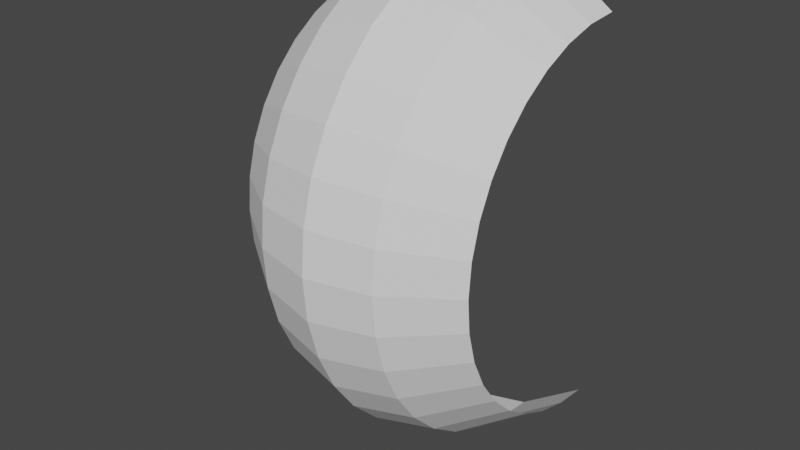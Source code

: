 # Source: Ring_Half.blend  (saved by Blender 3.1.7; exported with 4.5.12 LTS)
import bpy
from mathutils import Matrix  # noqa: F401  (used for matrix-valued properties, if any)

bpy.ops.wm.read_factory_settings(use_empty=True)
scene = bpy.context.scene
scene.name = 'Scene'

# ---- materials (node trees are filled in below, after node groups)
mat_worldgridmaterial = bpy.data.materials.new('WorldGridMaterial')
mat_worldgridmaterial.use_transparent_shadow = False

# ---- material node trees

# ---- world
world_world = bpy.data.worlds.new('World'); scene.world = world_world
world_world.use_nodes = True; world_world.node_tree.nodes.clear()
_N = world_world.node_tree.nodes; _L = world_world.node_tree.links
n0 = _N.new('ShaderNodeOutputWorld'); n0.name = 'World Output'; n0.location = (300, 300)
n1 = _N.new('ShaderNodeBackground'); n1.name = 'Background'; n1.location = (10, 300)
n1.inputs[0].default_value = (0.05088, 0.05088, 0.05088, 1.0)
_L.new(n1.outputs[0], n0.inputs[0])
n0.is_active_output = True
world_world.color = (0.05088, 0.05088, 0.05088)
world_world.use_sun_shadow = False
world_world.sun_shadow_jitter_overblur = 0.0

# ---- meshes
me_sm_e_ring_03_md = bpy.data.meshes.new('SM_E_Ring_03.md')
me_sm_e_ring_03_md.from_pydata([(-0.25, -0.0662, 0.3755), (-0.125, -3.465e-05, 0.4696), (-0.25, 2.575e-07, 0.3812), (-0.125, -0.08155, 0.4625), (0.0, 2.843e-07, 0.5), (-0.25, -0.1304, 0.3583), (0.0, -0.08682, 0.4924), (-0.125, -0.1606, 0.4413), (-0.25, -0.1906, 0.3302), (0.0, -0.171, 0.4698), (-0.125, -0.2348, 0.4067), (-0.25, -0.2451, 0.2921), (0.0, -0.25, 0.433), (-0.125, -0.3019, 0.3598), (-0.25, -0.2921, 0.2451), (0.0, -0.3214, 0.383), (-0.125, -0.3598, 0.3019), (0.0, -0.383, 0.3214), (0.0, -0.433, 0.25), (-0.125, -0.4067, 0.2348), (-0.25, -0.3302, 0.1906), (0.0, -0.4698, 0.171), (-0.125, -0.4413, 0.1606), (-0.25, -0.3583, 0.1304), (0.0, -0.4924, 0.08682), (-0.125, -0.4625, 0.08155), (-0.25, -0.3755, 0.0662), (0.0, -0.5, 1.574e-07), (-0.125, -0.4696, 1.386e-07), (-0.25, -0.3812, 1.025e-07), (-0.25, -0.3755, -0.0662), (-0.125, -0.4625, -0.08155), (0.0, -0.4924, -0.08682), (-0.25, -0.3583, -0.1304), (-0.125, -0.4413, -0.1606), (0.0, -0.4698, -0.171), (-0.25, -0.3302, -0.1906), (-0.125, -0.4067, -0.2348), (0.0, -0.433, -0.25), (-0.25, -0.2921, -0.2451), (-0.125, -0.3598, -0.3019), (0.0, -0.383, -0.3214), (-0.25, -0.2451, -0.2921), (-0.125, -0.3019, -0.3598), (0.0, -0.3214, -0.383), (0.0, -0.25, -0.433), (-0.125, -0.2348, -0.4067), (-0.25, -0.1906, -0.3302), (0.0, -0.171, -0.4698), (-0.125, -0.1606, -0.4413), (-0.25, -0.1304, -0.3583), (0.0, -0.08682, -0.4924), (-0.125, -0.08155, -0.4625), (0.0, -7.033e-08, -0.5), (-0.25, -0.0662, -0.3755), (-0.125, -3.5e-05, -0.4696), (-0.25, -4.828e-08, -0.3812), (0.25, -0.0662, -0.3755), (0.125, -3.5e-05, -0.4696), (0.25, -4.828e-08, -0.3812), (0.125, -0.08155, -0.4625), (0.0, -7.033e-08, -0.5), (0.25, -0.1304, -0.3583), (0.0, -0.08682, -0.4924), (0.125, -0.1606, -0.4413), (0.25, -0.1906, -0.3302), (0.0, -0.171, -0.4698), (0.125, -0.2348, -0.4067), (0.25, -0.2451, -0.2921), (0.0, -0.25, -0.433), (0.125, -0.3019, -0.3598), (0.0, -0.3214, -0.383), (0.0, -0.383, -0.3214), (0.125, -0.3598, -0.3019), (0.25, -0.2921, -0.2451), (0.0, -0.433, -0.25), (0.125, -0.4067, -0.2348), (0.25, -0.3302, -0.1906), (0.0, -0.4698, -0.171), (0.125, -0.4413, -0.1606), (0.25, -0.3583, -0.1304), (0.0, -0.4924, -0.08682), (0.125, -0.4625, -0.08155), (0.25, -0.3755, -0.0662), (0.0, -0.5, 1.574e-07), (0.125, -0.4696, 1.394e-07), (0.25, -0.3812, 1.037e-07), (0.25, -0.3755, 0.0662), (0.125, -0.4625, 0.08155), (0.0, -0.4924, 0.08682), (0.25, -0.3583, 0.1304), (0.125, -0.4413, 0.1606), (0.0, -0.4698, 0.171), (0.25, -0.3302, 0.1906), (0.125, -0.4067, 0.2348), (0.0, -0.433, 0.25), (0.25, -0.2921, 0.2451), (0.125, -0.3598, 0.3019), (0.0, -0.383, 0.3214), (0.0, -0.3214, 0.383), (0.125, -0.3019, 0.3598), (0.25, -0.2451, 0.2921), (0.0, -0.25, 0.433), (0.125, -0.2348, 0.4067), (0.25, -0.1906, 0.3302), (0.0, -0.171, 0.4698), (0.125, -0.1606, 0.4413), (0.25, -0.1304, 0.3583), (0.0, -0.08682, 0.4924), (0.125, -0.08155, 0.4625), (0.0, 2.843e-07, 0.5), (0.25, -0.0662, 0.3755), (0.125, -3.465e-05, 0.4696), (0.25, 2.575e-07, 0.3812)], [], [(0, 1, 2), (1, 0, 3), (3, 4, 1), (5, 3, 0), (4, 3, 6), (3, 5, 7), (7, 6, 3), (8, 7, 5), (6, 7, 9), (7, 8, 10), (10, 9, 7), (11, 10, 8), (9, 10, 12), (10, 11, 13), (13, 12, 10), (14, 13, 11), (12, 13, 15), (16, 15, 13), (13, 14, 16), (15, 16, 17), (17, 16, 18), (16, 14, 19), (19, 18, 16), (20, 19, 14), (18, 19, 21), (19, 20, 22), (22, 21, 19), (23, 22, 20), (21, 22, 24), (22, 23, 25), (22, 25, 24), (26, 25, 23), (24, 25, 27), (25, 26, 28), (25, 28, 27), (29, 28, 26), (30, 28, 29), (31, 27, 28), (28, 30, 31), (27, 31, 32), (33, 31, 30), (34, 32, 31), (31, 33, 34), (32, 34, 35), (36, 34, 33), (37, 35, 34), (34, 36, 37), (35, 37, 38), (39, 37, 36), (40, 38, 37), (37, 39, 40), (38, 40, 41), (42, 40, 39), (43, 41, 40), (40, 42, 43), (41, 43, 44), (44, 43, 45), (43, 42, 46), (46, 45, 43), (47, 46, 42), (45, 46, 48), (46, 47, 49), (49, 48, 46), (50, 49, 47), (48, 49, 51), (49, 50, 52), (49, 52, 51), (51, 52, 53), (54, 52, 50), (52, 55, 53), (52, 54, 55), (56, 55, 54), (57, 58, 59), (58, 57, 60), (60, 61, 58), (62, 60, 57), (61, 60, 63), (60, 62, 64), (64, 63, 60), (65, 64, 62), (63, 64, 66), (64, 65, 67), (67, 66, 64), (68, 67, 65), (66, 67, 69), (70, 69, 67), (67, 68, 70), (69, 70, 71), (71, 70, 72), (70, 68, 73), (73, 72, 70), (74, 73, 68), (72, 73, 75), (73, 74, 76), (76, 75, 73), (77, 76, 74), (75, 76, 78), (76, 77, 79), (79, 78, 76), (80, 79, 77), (81, 78, 79), (79, 80, 82), (82, 81, 79), (83, 82, 80), (84, 81, 82), (82, 83, 85), (85, 84, 82), (86, 85, 83), (87, 85, 86), (88, 84, 85), (85, 87, 88), (84, 88, 89), (90, 88, 87), (91, 89, 88), (88, 90, 91), (89, 91, 92), (93, 91, 90), (94, 92, 91), (91, 93, 94), (92, 94, 95), (96, 94, 93), (97, 95, 94), (94, 96, 97), (95, 97, 98), (97, 99, 98), (96, 100, 97), (99, 97, 100), (101, 100, 96), (100, 102, 99), (101, 103, 100), (102, 100, 103), (103, 101, 104), (103, 105, 102), (104, 106, 103), (105, 103, 106), (106, 104, 107), (106, 108, 105), (107, 109, 106), (108, 106, 109), (109, 110, 108), (109, 107, 111), (110, 109, 112), (111, 112, 109), (112, 111, 113)])
_uv = me_sm_e_ring_03_md.uv_layers.new(name='UV_SINGLE')
_uv.uv.foreach_set('vector', [3.076e-05, 0.9443, 0.25, 1.0, 3.076e-05, 1.0, 0.25, 1.0, 3.076e-05, 0.9443, 0.25, 0.9443, 0.25, 0.9443, 0.5, 1.0, 0.25, 1.0, 3.076e-05, 0.8886, 0.25, 0.9443, 3.076e-05, 0.9443, 0.5, 1.0, 0.25, 0.9443, 0.5, 0.9443, 0.25, 0.9443, 3.076e-05, 0.8886, 0.25, 0.8886, 0.25, 0.8886, 0.5, 0.9443, 0.25, 0.9443, 3.076e-05, 0.833, 0.25, 0.8886, 3.076e-05, 0.8886, 0.5, 0.9443, 0.25, 0.8886, 0.5, 0.8886, 0.25, 0.8886, 3.076e-05, 0.833, 0.25, 0.833, 0.25, 0.833, 0.5, 0.8886, 0.25, 0.8886, 3.076e-05, 0.7773, 0.25, 0.833, 3.076e-05, 0.833, 0.5, 0.8886, 0.25, 0.833, 0.5, 0.833, 0.25, 0.833, 3.076e-05, 0.7773, 0.25, 0.7773, 0.25, 0.7773, 0.5, 0.833, 0.25, 0.833, 3.076e-05, 0.7221, 0.25, 0.7773, 3.076e-05, 0.7773, 0.5, 0.833, 0.25, 0.7773, 0.5, 0.7773, 0.25, 0.7221, 0.5, 0.7773, 0.25, 0.7773, 0.25, 0.7773, 3.076e-05, 0.7221, 0.25, 0.7221, 0.5, 0.7773, 0.25, 0.7221, 0.5, 0.7221, 0.5, 0.7221, 0.25, 0.7221, 0.5, 0.6665, 0.25, 0.7221, 3.076e-05, 0.7221, 0.25, 0.6665, 0.25, 0.6665, 0.5, 0.6665, 0.25, 0.7221, 3.07e-05, 0.6665, 0.25, 0.6665, 3.076e-05, 0.7221, 0.5, 0.6665, 0.25, 0.6665, 0.5, 0.6108, 0.25, 0.6665, 3.07e-05, 0.6665, 0.25, 0.6108, 0.25, 0.6108, 0.5, 0.6108, 0.25, 0.6665, 3.07e-05, 0.6108, 0.25, 0.6108, 3.07e-05, 0.6665, 0.5, 0.6108, 0.25, 0.6108, 0.5, 0.5551, 0.25, 0.6108, 3.07e-05, 0.6108, 0.25, 0.5551, 0.25, 0.6108, 0.25, 0.5551, 0.5, 0.5551, 3.07e-05, 0.5551, 0.25, 0.5551, 3.07e-05, 0.6108, 0.5, 0.5551, 0.25, 0.5551, 0.5, 0.4997, 0.25, 0.5551, 3.07e-05, 0.5551, 0.25, 0.4997, 0.25, 0.5551, 0.25, 0.4997, 0.5, 0.4997, 3.07e-05, 0.4997, 0.25, 0.4997, 3.07e-05, 0.5551, 3.07e-05, 0.4443, 0.25, 0.4997, 3.07e-05, 0.4997, 0.25, 0.4443, 0.5, 0.4997, 0.25, 0.4997, 0.25, 0.4997, 3.07e-05, 0.4443, 0.25, 0.4443, 0.5, 0.4997, 0.25, 0.4443, 0.5, 0.4443, 3.07e-05, 0.3886, 0.25, 0.4443, 3.07e-05, 0.4443, 0.25, 0.3886, 0.5, 0.4443, 0.25, 0.4443, 0.25, 0.4443, 3.07e-05, 0.3886, 0.25, 0.3886, 0.5, 0.4443, 0.25, 0.3886, 0.5, 0.3886, 3.07e-05, 0.3332, 0.25, 0.3886, 3.07e-05, 0.3886, 0.25, 0.3332, 0.5, 0.3886, 0.25, 0.3886, 0.25, 0.3886, 3.07e-05, 0.3332, 0.25, 0.3332, 0.5, 0.3886, 0.25, 0.3332, 0.5, 0.3332, 3.067e-05, 0.2776, 0.25, 0.3332, 3.07e-05, 0.3332, 0.25, 0.2776, 0.5, 0.3332, 0.25, 0.3332, 0.25, 0.3332, 3.067e-05, 0.2776, 0.25, 0.2776, 0.5, 0.3332, 0.25, 0.2776, 0.5, 0.2776, 3.067e-05, 0.2221, 0.25, 0.2776, 3.067e-05, 0.2776, 0.25, 0.2221, 0.5, 0.2776, 0.25, 0.2776, 0.25, 0.2776, 3.067e-05, 0.2221, 0.25, 0.2221, 0.5, 0.2776, 0.25, 0.2221, 0.5, 0.2221, 0.5, 0.2221, 0.25, 0.2221, 0.5, 0.1666, 0.25, 0.2221, 3.067e-05, 0.2221, 0.25, 0.1666, 0.25, 0.1666, 0.5, 0.1666, 0.25, 0.2221, 3.067e-05, 0.1666, 0.25, 0.1666, 3.067e-05, 0.2221, 0.5, 0.1666, 0.25, 0.1666, 0.5, 0.1111, 0.25, 0.1666, 3.067e-05, 0.1666, 0.25, 0.1111, 0.25, 0.1111, 0.5, 0.1111, 0.25, 0.1666, 3.067e-05, 0.1111, 0.25, 0.1111, 3.067e-05, 0.1666, 0.5, 0.1111, 0.25, 0.1111, 0.5, 0.05551, 0.25, 0.1111, 3.067e-05, 0.1111, 0.25, 0.05551, 0.25, 0.1111, 0.25, 0.05551, 0.5, 0.05551, 0.5, 0.05551, 0.25, 0.05551, 0.5, 1.788e-07, 3.067e-05, 0.05551, 0.25, 0.05551, 3.067e-05, 0.1111, 0.25, 0.05551, 0.25, 2.384e-07, 0.5, 1.788e-07, 0.25, 0.05551, 3.067e-05, 0.05551, 0.25, 2.384e-07, 3.067e-05, 2.384e-07, 0.25, 2.384e-07, 3.067e-05, 0.05551, 1.0, 0.05551, 0.75, 1.49e-07, 1.0, 1.49e-07, 0.75, 1.49e-07, 1.0, 0.05551, 0.75, 0.05551, 0.75, 0.05551, 0.5, 1.788e-07, 0.75, 1.49e-07, 1.0, 0.1111, 0.75, 0.05551, 1.0, 0.05551, 0.5, 1.788e-07, 0.75, 0.05551, 0.5, 0.05551, 0.75, 0.05551, 1.0, 0.1111, 0.75, 0.1111, 0.75, 0.1111, 0.5, 0.05551, 0.75, 0.05551, 1.0, 0.1666, 0.75, 0.1111, 1.0, 0.1111, 0.5, 0.05551, 0.75, 0.1111, 0.5, 0.1111, 0.75, 0.1111, 1.0, 0.1666, 0.75, 0.1666, 0.75, 0.1666, 0.5, 0.1111, 0.75, 0.1111, 1.0, 0.2221, 0.75, 0.1666, 1.0, 0.1666, 0.5, 0.1111, 0.75, 0.1666, 0.5, 0.1666, 0.75, 0.2221, 0.5, 0.1666, 0.75, 0.1666, 0.75, 0.1666, 1.0, 0.2221, 0.75, 0.2221, 0.5, 0.1666, 0.75, 0.2221, 0.5, 0.2221, 0.5, 0.2221, 0.75, 0.2221, 0.5, 0.2776, 0.75, 0.2221, 1.0, 0.2221, 0.75, 0.2776, 0.75, 0.2776, 0.5, 0.2776, 0.75, 0.2221, 1.0, 0.2776, 0.75, 0.2776, 1.0, 0.2221, 0.5, 0.2776, 0.75, 0.2776, 0.5, 0.3332, 0.75, 0.2776, 1.0, 0.2776, 0.75, 0.3332, 0.75, 0.3332, 0.5, 0.3332, 0.75, 0.2776, 1.0, 0.3332, 0.75, 0.3332, 1.0, 0.2776, 0.5, 0.3332, 0.75, 0.3332, 0.5, 0.3886, 0.75, 0.3332, 1.0, 0.3332, 0.75, 0.3886, 0.75, 0.3886, 0.5, 0.3886, 0.75, 0.3332, 1.0, 0.3886, 0.75, 0.3886, 1.0, 0.3332, 0.5, 0.4443, 0.5, 0.3886, 0.75, 0.3886, 0.75, 0.3886, 1.0, 0.3886, 0.75, 0.4443, 0.75, 0.4443, 0.5, 0.4443, 0.75, 0.3886, 1.0, 0.4443, 0.75, 0.4443, 1.0, 0.3886, 0.5, 0.4997, 0.5, 0.4443, 0.75, 0.4443, 0.75, 0.4443, 1.0, 0.4443, 0.75, 0.4997, 0.75, 0.4997, 0.5, 0.4997, 0.75, 0.4443, 1.0, 0.4997, 0.75, 0.4997, 1.0, 0.4443, 1.0, 0.5551, 0.75, 0.4997, 1.0, 0.4997, 0.75, 0.5551, 0.5, 0.4997, 0.75, 0.4997, 0.75, 0.4997, 1.0, 0.5551, 0.75, 0.5551, 0.5, 0.4997, 0.75, 0.5551, 0.5, 0.5551, 1.0, 0.6108, 0.75, 0.5551, 1.0, 0.5551, 0.75, 0.6108, 0.5, 0.5551, 0.75, 0.5551, 0.75, 0.5551, 1.0, 0.6108, 0.75, 0.6108, 0.5, 0.5551, 0.75, 0.6108, 0.5, 0.6108, 1.0, 0.6665, 0.75, 0.6108, 1.0, 0.6108, 0.75, 0.6665, 0.5, 0.6108, 0.75, 0.6108, 0.75, 0.6108, 1.0, 0.6665, 0.75, 0.6665, 0.5, 0.6108, 0.75, 0.6665, 0.5, 0.6665, 1.0, 0.7221, 0.75, 0.6665, 1.0, 0.6665, 0.75, 0.7221, 0.5, 0.6665, 0.75, 0.6665, 0.75, 0.6665, 1.0, 0.7221, 0.75, 0.7221, 0.5, 0.6665, 0.75, 0.7221, 0.5, 0.7221, 0.75, 0.7221, 0.5, 0.7773, 0.5, 0.7221, 1.0, 0.7221, 0.75, 0.7773, 0.75, 0.7221, 0.5, 0.7773, 0.75, 0.7221, 0.75, 0.7773, 1.0, 0.7773, 0.75, 0.7773, 1.0, 0.7221, 0.75, 0.7773, 0.5, 0.833, 0.5, 0.7773, 1.0, 0.7773, 0.75, 0.833, 0.75, 0.7773, 0.5, 0.833, 0.75, 0.7773, 0.75, 0.833, 0.75, 0.833, 1.0, 0.7773, 1.0, 0.833, 0.75, 0.833, 0.5, 0.8886, 0.5, 0.833, 1.0, 0.833, 0.75, 0.8886, 0.75, 0.833, 0.5, 0.8886, 0.75, 0.833, 0.75, 0.8886, 0.75, 0.8886, 1.0, 0.833, 1.0, 0.8886, 0.75, 0.8886, 0.5, 0.9443, 0.5, 0.8886, 1.0, 0.8886, 0.75, 0.9443, 0.75, 0.8886, 0.5, 0.9443, 0.75, 0.8886, 0.75, 0.9443, 0.75, 0.9443, 0.5, 1.0, 0.5, 0.9443, 0.75, 0.9443, 1.0, 0.8886, 1.0, 0.9443, 0.5, 1.0, 0.75, 0.9443, 0.75, 1.0, 1.0, 0.9443, 0.75, 1.0, 0.75, 0.9443, 0.75, 1.0, 1.0, 0.9443, 1.0, 1.0])
_uv.active_render = True
_uv = me_sm_e_ring_03_md.uv_layers.new(name='EXTRAUVS0')
_uv.uv.foreach_set('vector', [0.937, 0.9922, 0.9922, 0.7461, 0.9922, 0.9922, 0.9922, 0.7461, 0.937, 0.9922, 0.937, 0.7461, 0.937, 0.7461, 0.9922, 0.5, 0.9922, 0.7461, 0.8823, 0.9922, 0.937, 0.7461, 0.937, 0.9922, 0.9922, 0.5, 0.937, 0.7461, 0.937, 0.5, 0.937, 0.7461, 0.8823, 0.9922, 0.8823, 0.7461, 0.8823, 0.7461, 0.937, 0.5, 0.937, 0.7461, 0.8276, 0.9922, 0.8823, 0.7461, 0.8823, 0.9922, 0.937, 0.5, 0.8823, 0.7461, 0.8823, 0.5, 0.8823, 0.7461, 0.8276, 0.9922, 0.8276, 0.7461, 0.8276, 0.7461, 0.8823, 0.5, 0.8823, 0.7461, 0.7729, 0.9922, 0.8276, 0.7461, 0.8276, 0.9922, 0.8823, 0.5, 0.8276, 0.7461, 0.8276, 0.5, 0.8276, 0.7461, 0.7729, 0.9922, 0.7729, 0.7461, 0.7729, 0.7461, 0.8276, 0.5, 0.8276, 0.7461, 0.7183, 0.9922, 0.7729, 0.7461, 0.7729, 0.9922, 0.8276, 0.5, 0.7729, 0.7461, 0.7729, 0.5, 0.7183, 0.7461, 0.7729, 0.5, 0.7729, 0.7461, 0.7729, 0.7461, 0.7183, 0.9922, 0.7183, 0.7461, 0.7729, 0.5, 0.7183, 0.7461, 0.7183, 0.5, 0.7183, 0.5, 0.7183, 0.7461, 0.6636, 0.5, 0.7183, 0.7461, 0.7183, 0.9922, 0.6636, 0.7461, 0.6636, 0.7461, 0.6636, 0.5, 0.7183, 0.7461, 0.6636, 0.9922, 0.6636, 0.7461, 0.7183, 0.9922, 0.6636, 0.5, 0.6636, 0.7461, 0.6089, 0.5, 0.6636, 0.7461, 0.6636, 0.9922, 0.6089, 0.7461, 0.6089, 0.7461, 0.6089, 0.5, 0.6636, 0.7461, 0.6089, 0.9922, 0.6089, 0.7461, 0.6636, 0.9922, 0.6089, 0.5, 0.6089, 0.7461, 0.5542, 0.5, 0.6089, 0.7461, 0.6089, 0.9922, 0.5542, 0.7461, 0.6089, 0.7461, 0.5542, 0.7461, 0.5542, 0.5, 0.5542, 0.9922, 0.5542, 0.7461, 0.6089, 0.9922, 0.5542, 0.5, 0.5542, 0.7461, 0.4998, 0.5, 0.5542, 0.7461, 0.5542, 0.9922, 0.4998, 0.7461, 0.5542, 0.7461, 0.4998, 0.7461, 0.4998, 0.5, 0.4998, 0.9922, 0.4998, 0.7461, 0.5542, 0.9922, 0.4451, 0.9922, 0.4998, 0.7461, 0.4998, 0.9922, 0.4451, 0.7461, 0.4998, 0.5, 0.4998, 0.7461, 0.4998, 0.7461, 0.4451, 0.9922, 0.4451, 0.7461, 0.4998, 0.5, 0.4451, 0.7461, 0.4451, 0.5, 0.3904, 0.9922, 0.4451, 0.7461, 0.4451, 0.9922, 0.3904, 0.7461, 0.4451, 0.5, 0.4451, 0.7461, 0.4451, 0.7461, 0.3904, 0.9922, 0.3904, 0.7461, 0.4451, 0.5, 0.3904, 0.7461, 0.3904, 0.5, 0.3357, 0.9922, 0.3904, 0.7461, 0.3904, 0.9922, 0.3357, 0.7461, 0.3904, 0.5, 0.3904, 0.7461, 0.3904, 0.7461, 0.3357, 0.9922, 0.3357, 0.7461, 0.3904, 0.5, 0.3357, 0.7461, 0.3357, 0.5, 0.281, 0.9922, 0.3357, 0.7461, 0.3357, 0.9922, 0.281, 0.7461, 0.3357, 0.5, 0.3357, 0.7461, 0.3357, 0.7461, 0.281, 0.9922, 0.281, 0.7461, 0.3357, 0.5, 0.281, 0.7461, 0.281, 0.5, 0.2264, 0.9922, 0.281, 0.7461, 0.281, 0.9922, 0.2264, 0.7461, 0.281, 0.5, 0.281, 0.7461, 0.281, 0.7461, 0.2264, 0.9922, 0.2264, 0.7461, 0.281, 0.5, 0.2264, 0.7461, 0.2264, 0.5, 0.2264, 0.5, 0.2264, 0.7461, 0.1718, 0.5, 0.2264, 0.7461, 0.2264, 0.9922, 0.1718, 0.7461, 0.1718, 0.7461, 0.1718, 0.5, 0.2264, 0.7461, 0.1718, 0.9922, 0.1718, 0.7461, 0.2264, 0.9922, 0.1718, 0.5, 0.1718, 0.7461, 0.1171, 0.5, 0.1718, 0.7461, 0.1718, 0.9922, 0.1171, 0.7461, 0.1171, 0.7461, 0.1171, 0.5, 0.1718, 0.7461, 0.1171, 0.9922, 0.1171, 0.7461, 0.1718, 0.9922, 0.1171, 0.5, 0.1171, 0.7461, 0.0625, 0.5, 0.1171, 0.7461, 0.1171, 0.9922, 0.0625, 0.7461, 0.1171, 0.7461, 0.0625, 0.7461, 0.0625, 0.5, 0.0625, 0.5, 0.0625, 0.7461, 0.007812, 0.5, 0.0625, 0.9922, 0.0625, 0.7461, 0.1171, 0.9922, 0.0625, 0.7461, 0.007812, 0.7461, 0.007812, 0.5, 0.0625, 0.7461, 0.0625, 0.9922, 0.007812, 0.7461, 0.007812, 0.9922, 0.007812, 0.7461, 0.0625, 0.9922, 0.0625, 0.007812, 0.007812, 0.2539, 0.007812, 0.007812, 0.007812, 0.2539, 0.0625, 0.007812, 0.0625, 0.2539, 0.0625, 0.2539, 0.007812, 0.5, 0.007812, 0.2539, 0.1171, 0.007812, 0.0625, 0.2539, 0.0625, 0.007812, 0.007812, 0.5, 0.0625, 0.2539, 0.0625, 0.5, 0.0625, 0.2539, 0.1171, 0.007812, 0.1171, 0.2539, 0.1171, 0.2539, 0.0625, 0.5, 0.0625, 0.2539, 0.1718, 0.007812, 0.1171, 0.2539, 0.1171, 0.007812, 0.0625, 0.5, 0.1171, 0.2539, 0.1171, 0.5, 0.1171, 0.2539, 0.1718, 0.007812, 0.1718, 0.2539, 0.1718, 0.2539, 0.1171, 0.5, 0.1171, 0.2539, 0.2264, 0.007812, 0.1718, 0.2539, 0.1718, 0.007812, 0.1171, 0.5, 0.1718, 0.2539, 0.1718, 0.5, 0.2264, 0.2539, 0.1718, 0.5, 0.1718, 0.2539, 0.1718, 0.2539, 0.2264, 0.007812, 0.2264, 0.2539, 0.1718, 0.5, 0.2264, 0.2539, 0.2264, 0.5, 0.2264, 0.5, 0.2264, 0.2539, 0.281, 0.5, 0.2264, 0.2539, 0.2264, 0.007812, 0.281, 0.2539, 0.281, 0.2539, 0.281, 0.5, 0.2264, 0.2539, 0.281, 0.007812, 0.281, 0.2539, 0.2264, 0.007812, 0.281, 0.5, 0.281, 0.2539, 0.3357, 0.5, 0.281, 0.2539, 0.281, 0.007812, 0.3357, 0.2539, 0.3357, 0.2539, 0.3357, 0.5, 0.281, 0.2539, 0.3357, 0.007812, 0.3357, 0.2539, 0.281, 0.007812, 0.3357, 0.5, 0.3357, 0.2539, 0.3904, 0.5, 0.3357, 0.2539, 0.3357, 0.007812, 0.3904, 0.2539, 0.3904, 0.2539, 0.3904, 0.5, 0.3357, 0.2539, 0.3904, 0.007812, 0.3904, 0.2539, 0.3357, 0.007812, 0.4451, 0.5, 0.3904, 0.5, 0.3904, 0.2539, 0.3904, 0.2539, 0.3904, 0.007812, 0.4451, 0.2539, 0.4451, 0.2539, 0.4451, 0.5, 0.3904, 0.2539, 0.4451, 0.007812, 0.4451, 0.2539, 0.3904, 0.007812, 0.4998, 0.5, 0.4451, 0.5, 0.4451, 0.2539, 0.4451, 0.2539, 0.4451, 0.007812, 0.4998, 0.2539, 0.4998, 0.2539, 0.4998, 0.5, 0.4451, 0.2539, 0.4998, 0.007812, 0.4998, 0.2539, 0.4451, 0.007812, 0.5542, 0.007812, 0.4998, 0.2539, 0.4998, 0.007812, 0.5542, 0.2539, 0.4998, 0.5, 0.4998, 0.2539, 0.4998, 0.2539, 0.5542, 0.007812, 0.5542, 0.2539, 0.4998, 0.5, 0.5542, 0.2539, 0.5542, 0.5, 0.6089, 0.007812, 0.5542, 0.2539, 0.5542, 0.007812, 0.6089, 0.2539, 0.5542, 0.5, 0.5542, 0.2539, 0.5542, 0.2539, 0.6089, 0.007812, 0.6089, 0.2539, 0.5542, 0.5, 0.6089, 0.2539, 0.6089, 0.5, 0.6636, 0.007812, 0.6089, 0.2539, 0.6089, 0.007812, 0.6636, 0.2539, 0.6089, 0.5, 0.6089, 0.2539, 0.6089, 0.2539, 0.6636, 0.007812, 0.6636, 0.2539, 0.6089, 0.5, 0.6636, 0.2539, 0.6636, 0.5, 0.7183, 0.007812, 0.6636, 0.2539, 0.6636, 0.007812, 0.7183, 0.2539, 0.6636, 0.5, 0.6636, 0.2539, 0.6636, 0.2539, 0.7183, 0.007812, 0.7183, 0.2539, 0.6636, 0.5, 0.7183, 0.2539, 0.7183, 0.5, 0.7183, 0.2539, 0.7729, 0.5, 0.7183, 0.5, 0.7183, 0.007812, 0.7729, 0.2539, 0.7183, 0.2539, 0.7729, 0.5, 0.7183, 0.2539, 0.7729, 0.2539, 0.7729, 0.007812, 0.7729, 0.2539, 0.7183, 0.007812, 0.7729, 0.2539, 0.8276, 0.5, 0.7729, 0.5, 0.7729, 0.007812, 0.8276, 0.2539, 0.7729, 0.2539, 0.8276, 0.5, 0.7729, 0.2539, 0.8276, 0.2539, 0.8276, 0.2539, 0.7729, 0.007812, 0.8276, 0.007812, 0.8276, 0.2539, 0.8823, 0.5, 0.8276, 0.5, 0.8276, 0.007812, 0.8823, 0.2539, 0.8276, 0.2539, 0.8823, 0.5, 0.8276, 0.2539, 0.8823, 0.2539, 0.8823, 0.2539, 0.8276, 0.007812, 0.8823, 0.007812, 0.8823, 0.2539, 0.937, 0.5, 0.8823, 0.5, 0.8823, 0.007812, 0.937, 0.2539, 0.8823, 0.2539, 0.937, 0.5, 0.8823, 0.2539, 0.937, 0.2539, 0.937, 0.2539, 0.9922, 0.5, 0.937, 0.5, 0.937, 0.2539, 0.8823, 0.007812, 0.937, 0.007812, 0.9922, 0.5, 0.937, 0.2539, 0.9922, 0.2539, 0.937, 0.007812, 0.9922, 0.2539, 0.937, 0.2539, 0.9922, 0.2539, 0.937, 0.007812, 0.9922, 0.007812])
_ca = me_sm_e_ring_03_md.color_attributes.new('PSKVTXCOL_0', 'BYTE_COLOR', 'CORNER')
_ca.data.foreach_set('color', [1.0, 0.0, 0.0, 1.0, 1.0, 0.0, 0.0, 1.0, 1.0, 0.0, 0.0, 1.0, 1.0, 0.0, 0.0, 1.0, 1.0, 0.0, 0.0, 1.0, 1.0, 0.0, 0.0, 1.0, 1.0, 0.0, 0.0, 1.0, 1.0, 0.0, 0.0, 1.0, 1.0, 0.0, 0.0, 1.0, 1.0, 0.0, 0.0, 1.0, 1.0, 0.0, 0.0, 1.0, 1.0, 0.0, 0.0, 1.0, 1.0, 0.0, 0.0, 1.0, 1.0, 0.0, 0.0, 1.0, 1.0, 0.0, 0.0, 1.0, 1.0, 0.0, 0.0, 1.0, 1.0, 0.0, 0.0, 1.0, 1.0, 0.0, 0.0, 1.0, 1.0, 0.0, 0.0, 1.0, 1.0, 0.0, 0.0, 1.0, 1.0, 0.0, 0.0, 1.0, 1.0, 0.0, 0.0, 1.0, 1.0, 0.0, 0.0, 1.0, 1.0, 0.0, 0.0, 1.0, 1.0, 0.0, 0.0, 1.0, 1.0, 0.0, 0.0, 1.0, 1.0, 0.0, 0.0, 1.0, 1.0, 0.0, 0.0, 1.0, 1.0, 0.0, 0.0, 1.0, 1.0, 0.0, 0.0, 1.0, 1.0, 0.0, 0.0, 1.0, 1.0, 0.0, 0.0, 1.0, 1.0, 0.0, 0.0, 1.0, 1.0, 0.0, 0.0, 1.0, 1.0, 0.0, 0.0, 1.0, 1.0, 0.0, 0.0, 1.0, 1.0, 0.0, 0.0, 1.0, 1.0, 0.0, 0.0, 1.0, 1.0, 0.0, 0.0, 1.0, 1.0, 0.0, 0.0, 1.0, 1.0, 0.0, 0.0, 1.0, 1.0, 0.0, 0.0, 1.0, 1.0, 0.0, 0.0, 1.0, 1.0, 0.0, 0.0, 1.0, 1.0, 0.0, 0.0, 1.0, 1.0, 0.0, 0.0, 1.0, 1.0, 0.0, 0.0, 1.0, 1.0, 0.0, 0.0, 1.0, 1.0, 0.0, 0.0, 1.0, 1.0, 0.0, 0.0, 1.0, 1.0, 0.0, 0.0, 1.0, 1.0, 0.0, 0.0, 1.0, 1.0, 0.0, 0.0, 1.0, 1.0, 0.0, 0.0, 1.0, 1.0, 0.0, 0.0, 1.0, 1.0, 0.0, 0.0, 1.0, 1.0, 0.0, 0.0, 1.0, 1.0, 0.0, 0.0, 1.0, 1.0, 0.0, 0.0, 1.0, 1.0, 0.0, 0.0, 1.0, 1.0, 0.0, 0.0, 1.0, 1.0, 0.0, 0.0, 1.0, 1.0, 0.0, 0.0, 1.0, 1.0, 0.0, 0.0, 1.0, 1.0, 0.0, 0.0, 1.0, 1.0, 0.0, 0.0, 1.0, 1.0, 0.0, 0.0, 1.0, 1.0, 0.0, 0.0, 1.0, 1.0, 0.0, 0.0, 1.0, 1.0, 0.0, 0.0, 1.0, 1.0, 0.0, 0.0, 1.0, 1.0, 0.0, 0.0, 1.0, 1.0, 0.0, 0.0, 1.0, 1.0, 0.0, 0.0, 1.0, 1.0, 0.0, 0.0, 1.0, 1.0, 0.0, 0.0, 1.0, 1.0, 0.0, 0.0, 1.0, 1.0, 0.0, 0.0, 1.0, 1.0, 0.0, 0.0, 1.0, 1.0, 0.0, 0.0, 1.0, 1.0, 0.0, 0.0, 1.0, 1.0, 0.0, 0.0, 1.0, 1.0, 0.0, 0.0, 1.0, 1.0, 0.0, 0.0, 1.0, 1.0, 0.0, 0.0, 1.0, 1.0, 0.0, 0.0, 1.0, 1.0, 0.0, 0.0, 1.0, 1.0, 0.0, 0.0, 1.0, 1.0, 0.0, 0.0, 1.0, 1.0, 0.0, 0.0, 1.0, 1.0, 0.0, 0.0, 1.0, 1.0, 0.0, 0.0, 1.0, 1.0, 0.0, 0.0, 1.0, 1.0, 0.0, 0.0, 1.0, 1.0, 0.0, 0.0, 1.0, 1.0, 0.0, 0.0, 1.0, 1.0, 0.0, 0.0, 1.0, 1.0, 0.0, 0.0, 1.0, 1.0, 0.0, 0.0, 1.0, 1.0, 0.0, 0.0, 1.0, 1.0, 0.0, 0.0, 1.0, 1.0, 0.0, 0.0, 1.0, 1.0, 0.0, 0.0, 1.0, 1.0, 0.0, 0.0, 1.0, 1.0, 0.0, 0.0, 1.0, 1.0, 0.0, 0.0, 1.0, 1.0, 0.0, 0.0, 1.0, 1.0, 0.0, 0.0, 1.0, 1.0, 0.0, 0.0, 1.0, 1.0, 0.0, 0.0, 1.0, 1.0, 0.0, 0.0, 1.0, 1.0, 0.0, 0.0, 1.0, 1.0, 0.0, 0.0, 1.0, 1.0, 0.0, 0.0, 1.0, 1.0, 0.0, 0.0, 1.0, 1.0, 0.0, 0.0, 1.0, 1.0, 0.0, 0.0, 1.0, 1.0, 0.0, 0.0, 1.0, 1.0, 0.0, 0.0, 1.0, 1.0, 0.0, 0.0, 1.0, 1.0, 0.0, 0.0, 1.0, 1.0, 0.0, 0.0, 1.0, 1.0, 0.0, 0.0, 1.0, 1.0, 0.0, 0.0, 1.0, 1.0, 0.0, 0.0, 1.0, 1.0, 0.0, 0.0, 1.0, 1.0, 0.0, 0.0, 1.0, 1.0, 0.0, 0.0, 1.0, 1.0, 0.0, 0.0, 1.0, 1.0, 0.0, 0.0, 1.0, 1.0, 0.0, 0.0, 1.0, 1.0, 0.0, 0.0, 1.0, 1.0, 0.0, 0.0, 1.0, 1.0, 0.0, 0.0, 1.0, 1.0, 0.0, 0.0, 1.0, 1.0, 0.0, 0.0, 1.0, 1.0, 0.0, 0.0, 1.0, 1.0, 0.0, 0.0, 1.0, 1.0, 0.0, 0.0, 1.0, 1.0, 0.0, 0.0, 1.0, 1.0, 0.0, 0.0, 1.0, 1.0, 0.0, 0.0, 1.0, 1.0, 0.0, 0.0, 1.0, 1.0, 0.0, 0.0, 1.0, 1.0, 0.0, 0.0, 1.0, 1.0, 0.0, 0.0, 1.0, 1.0, 0.0, 0.0, 1.0, 1.0, 0.0, 0.0, 1.0, 1.0, 0.0, 0.0, 1.0, 1.0, 0.0, 0.0, 1.0, 1.0, 0.0, 0.0, 1.0, 1.0, 0.0, 0.0, 1.0, 1.0, 0.0, 0.0, 1.0, 1.0, 0.0, 0.0, 1.0, 1.0, 0.0, 0.0, 1.0, 1.0, 0.0, 0.0, 1.0, 1.0, 0.0, 0.0, 1.0, 1.0, 0.0, 0.0, 1.0, 1.0, 0.0, 0.0, 1.0, 1.0, 0.0, 0.0, 1.0, 1.0, 0.0, 0.0, 1.0, 1.0, 0.0, 0.0, 1.0, 1.0, 0.0, 0.0, 1.0, 1.0, 0.0, 0.0, 1.0, 1.0, 0.0, 0.0, 1.0, 1.0, 0.0, 0.0, 1.0, 1.0, 0.0, 0.0, 1.0, 1.0, 0.0, 0.0, 1.0, 1.0, 0.0, 0.0, 1.0, 1.0, 0.0, 0.0, 1.0, 1.0, 0.0, 0.0, 1.0, 1.0, 0.0, 0.0, 1.0, 1.0, 0.0, 0.0, 1.0, 1.0, 0.0, 0.0, 1.0, 1.0, 0.0, 0.0, 1.0, 1.0, 0.0, 0.0, 1.0, 1.0, 0.0, 0.0, 1.0, 1.0, 0.0, 0.0, 1.0, 1.0, 0.0, 0.0, 1.0, 1.0, 0.0, 0.0, 1.0, 1.0, 0.0, 0.0, 1.0, 1.0, 0.0, 0.0, 1.0, 1.0, 0.0, 0.0, 1.0, 1.0, 0.0, 0.0, 1.0, 1.0, 0.0, 0.0, 1.0, 1.0, 0.0, 0.0, 1.0, 1.0, 0.0, 0.0, 1.0, 1.0, 0.0, 0.0, 1.0, 1.0, 0.0, 0.0, 1.0, 1.0, 0.0, 0.0, 1.0, 1.0, 0.0, 0.0, 1.0, 1.0, 0.0, 0.0, 1.0, 1.0, 0.0, 0.0, 1.0, 1.0, 0.0, 0.0, 1.0, 1.0, 0.0, 0.0, 1.0, 1.0, 0.0, 0.0, 1.0, 1.0, 0.0, 0.0, 1.0, 1.0, 0.0, 0.0, 1.0, 1.0, 0.0, 0.0, 1.0, 1.0, 0.0, 0.0, 1.0, 1.0, 0.0, 0.0, 1.0, 1.0, 0.0, 0.0, 1.0, 1.0, 0.0, 0.0, 1.0, 1.0, 0.0, 0.0, 1.0, 1.0, 0.0, 0.0, 1.0, 1.0, 0.0, 0.0, 1.0, 1.0, 0.0, 0.0, 1.0, 1.0, 0.0, 0.0, 1.0, 1.0, 0.0, 0.0, 1.0, 1.0, 0.0, 0.0, 1.0, 1.0, 0.0, 0.0, 1.0, 1.0, 0.0, 0.0, 1.0, 1.0, 0.0, 0.0, 1.0, 1.0, 0.0, 0.0, 1.0, 1.0, 0.0, 0.0, 1.0, 1.0, 0.0, 0.0, 1.0, 1.0, 0.0, 0.0, 1.0, 1.0, 0.0, 0.0, 1.0, 1.0, 0.0, 0.0, 1.0, 1.0, 0.0, 0.0, 1.0, 1.0, 0.0, 0.0, 1.0, 1.0, 0.0, 0.0, 1.0, 1.0, 0.0, 0.0, 1.0, 1.0, 0.0, 0.0, 1.0, 1.0, 0.0, 0.0, 1.0, 1.0, 0.0, 0.0, 1.0, 1.0, 0.0, 0.0, 1.0, 1.0, 0.0, 0.0, 1.0, 1.0, 0.0, 0.0, 1.0, 1.0, 0.0, 0.0, 1.0, 1.0, 0.0, 0.0, 1.0, 1.0, 0.0, 0.0, 1.0, 1.0, 0.0, 0.0, 1.0, 1.0, 0.0, 0.0, 1.0, 1.0, 0.0, 0.0, 1.0, 1.0, 0.0, 0.0, 1.0, 1.0, 0.0, 0.0, 1.0, 1.0, 0.0, 0.0, 1.0, 1.0, 0.0, 0.0, 1.0, 1.0, 0.0, 0.0, 1.0, 1.0, 0.0, 0.0, 1.0, 1.0, 0.0, 0.0, 1.0, 1.0, 0.0, 0.0, 1.0, 1.0, 0.0, 0.0, 1.0, 1.0, 0.0, 0.0, 1.0, 1.0, 0.0, 0.0, 1.0, 1.0, 0.0, 0.0, 1.0, 1.0, 0.0, 0.0, 1.0, 1.0, 0.0, 0.0, 1.0, 1.0, 0.0, 0.0, 1.0, 1.0, 0.0, 0.0, 1.0, 1.0, 0.0, 0.0, 1.0, 1.0, 0.0, 0.0, 1.0, 1.0, 0.0, 0.0, 1.0, 1.0, 0.0, 0.0, 1.0, 1.0, 0.0, 0.0, 1.0, 1.0, 0.0, 0.0, 1.0, 1.0, 0.0, 0.0, 1.0, 1.0, 0.0, 0.0, 1.0, 1.0, 0.0, 0.0, 1.0, 1.0, 0.0, 0.0, 1.0, 1.0, 0.0, 0.0, 1.0, 1.0, 0.0, 0.0, 1.0, 1.0, 0.0, 0.0, 1.0, 1.0, 0.0, 0.0, 1.0, 1.0, 0.0, 0.0, 1.0, 1.0, 0.0, 0.0, 1.0, 1.0, 0.0, 0.0, 1.0, 1.0, 0.0, 0.0, 1.0, 1.0, 0.0, 0.0, 1.0, 1.0, 0.0, 0.0, 1.0, 1.0, 0.0, 0.0, 1.0, 1.0, 0.0, 0.0, 1.0, 1.0, 0.0, 0.0, 1.0, 1.0, 0.0, 0.0, 1.0, 1.0, 0.0, 0.0, 1.0, 1.0, 0.0, 0.0, 1.0, 1.0, 0.0, 0.0, 1.0, 1.0, 0.0, 0.0, 1.0, 1.0, 0.0, 0.0, 1.0, 1.0, 0.0, 0.0, 1.0, 1.0, 0.0, 0.0, 1.0, 1.0, 0.0, 0.0, 1.0, 1.0, 0.0, 0.0, 1.0, 1.0, 0.0, 0.0, 1.0, 1.0, 0.0, 0.0, 1.0, 1.0, 0.0, 0.0, 1.0, 1.0, 0.0, 0.0, 1.0, 1.0, 0.0, 0.0, 1.0, 1.0, 0.0, 0.0, 1.0, 1.0, 0.0, 0.0, 1.0, 1.0, 0.0, 0.0, 1.0, 1.0, 0.0, 0.0, 1.0, 1.0, 0.0, 0.0, 1.0, 1.0, 0.0, 0.0, 1.0, 1.0, 0.0, 0.0, 1.0, 1.0, 0.0, 0.0, 1.0, 1.0, 0.0, 0.0, 1.0, 1.0, 0.0, 0.0, 1.0, 1.0, 0.0, 0.0, 1.0, 1.0, 0.0, 0.0, 1.0, 1.0, 0.0, 0.0, 1.0, 1.0, 0.0, 0.0, 1.0, 1.0, 0.0, 0.0, 1.0, 1.0, 0.0, 0.0, 1.0, 1.0, 0.0, 0.0, 1.0, 1.0, 0.0, 0.0, 1.0, 1.0, 0.0, 0.0, 1.0, 1.0, 0.0, 0.0, 1.0, 1.0, 0.0, 0.0, 1.0, 1.0, 0.0, 0.0, 1.0, 1.0, 0.0, 0.0, 1.0, 1.0, 0.0, 0.0, 1.0, 1.0, 0.0, 0.0, 1.0, 1.0, 0.0, 0.0, 1.0, 1.0, 0.0, 0.0, 1.0, 1.0, 0.0, 0.0, 1.0, 1.0, 0.0, 0.0, 1.0, 1.0, 0.0, 0.0, 1.0, 1.0, 0.0, 0.0, 1.0, 1.0, 0.0, 0.0, 1.0, 1.0, 0.0, 0.0, 1.0, 1.0, 0.0, 0.0, 1.0, 1.0, 0.0, 0.0, 1.0, 1.0, 0.0, 0.0, 1.0, 1.0, 0.0, 0.0, 1.0, 1.0, 0.0, 0.0, 1.0, 1.0, 0.0, 0.0, 1.0, 1.0, 0.0, 0.0, 1.0, 1.0, 0.0, 0.0, 1.0, 1.0, 0.0, 0.0, 1.0, 1.0, 0.0, 0.0, 1.0, 1.0, 0.0, 0.0, 1.0, 1.0, 0.0, 0.0, 1.0, 1.0, 0.0, 0.0, 1.0, 1.0, 0.0, 0.0, 1.0, 1.0, 0.0, 0.0, 1.0, 1.0, 0.0, 0.0, 1.0, 1.0, 0.0, 0.0, 1.0, 1.0, 0.0, 0.0, 1.0, 1.0, 0.0, 0.0, 1.0, 1.0, 0.0, 0.0, 1.0, 1.0, 0.0, 0.0, 1.0, 1.0, 0.0, 0.0, 1.0, 1.0, 0.0, 0.0, 1.0, 1.0, 0.0, 0.0, 1.0, 1.0, 0.0, 0.0, 1.0, 1.0, 0.0, 0.0, 1.0, 1.0, 0.0, 0.0, 1.0, 1.0, 0.0, 0.0, 1.0, 1.0, 0.0, 0.0, 1.0, 1.0, 0.0, 0.0, 1.0, 1.0, 0.0, 0.0, 1.0, 1.0, 0.0, 0.0, 1.0, 1.0, 0.0, 0.0, 1.0, 1.0, 0.0, 0.0, 1.0, 1.0, 0.0, 0.0, 1.0, 1.0, 0.0, 0.0, 1.0, 1.0, 0.0, 0.0, 1.0, 1.0, 0.0, 0.0, 1.0, 1.0, 0.0, 0.0, 1.0, 1.0, 0.0, 0.0, 1.0, 1.0, 0.0, 0.0, 1.0, 1.0, 0.0, 0.0, 1.0, 1.0, 0.0, 0.0, 1.0, 1.0, 0.0, 0.0, 1.0, 1.0, 0.0, 0.0, 1.0, 1.0, 0.0, 0.0, 1.0, 1.0, 0.0, 0.0, 1.0, 1.0, 0.0, 0.0, 1.0, 1.0, 0.0, 0.0, 1.0, 1.0, 0.0, 0.0, 1.0, 1.0, 0.0, 0.0, 1.0, 1.0, 0.0, 0.0, 1.0, 1.0, 0.0, 0.0, 1.0, 1.0, 0.0, 0.0, 1.0, 1.0, 0.0, 0.0, 1.0, 1.0, 0.0, 0.0, 1.0, 1.0, 0.0, 0.0, 1.0, 1.0, 0.0, 0.0, 1.0, 1.0, 0.0, 0.0, 1.0, 1.0, 0.0, 0.0, 1.0, 1.0, 0.0, 0.0, 1.0, 1.0, 0.0, 0.0, 1.0, 1.0, 0.0, 0.0, 1.0, 1.0, 0.0, 0.0, 1.0, 1.0, 0.0, 0.0, 1.0, 1.0, 0.0, 0.0, 1.0, 1.0, 0.0, 0.0, 1.0, 1.0, 0.0, 0.0, 1.0, 1.0, 0.0, 0.0, 1.0, 1.0, 0.0, 0.0, 1.0, 1.0, 0.0, 0.0, 1.0, 1.0, 0.0, 0.0, 1.0, 1.0, 0.0, 0.0, 1.0, 1.0, 0.0, 0.0, 1.0, 1.0, 0.0, 0.0, 1.0, 1.0, 0.0, 0.0, 1.0, 1.0, 0.0, 0.0, 1.0, 1.0, 0.0, 0.0, 1.0, 1.0, 0.0, 0.0, 1.0, 1.0, 0.0, 0.0, 1.0, 1.0, 0.0, 0.0, 1.0, 1.0, 0.0, 0.0, 1.0, 1.0, 0.0, 0.0, 1.0, 1.0, 0.0, 0.0, 1.0, 1.0, 0.0, 0.0, 1.0, 1.0, 0.0, 0.0, 1.0, 1.0, 0.0, 0.0, 1.0, 1.0, 0.0, 0.0, 1.0, 1.0, 0.0, 0.0, 1.0, 1.0, 0.0, 0.0, 1.0, 1.0, 0.0, 0.0, 1.0, 1.0, 0.0, 0.0, 1.0, 1.0, 0.0, 0.0, 1.0, 1.0, 0.0, 0.0, 1.0, 1.0, 0.0, 0.0, 1.0, 1.0, 0.0, 0.0, 1.0, 1.0, 0.0, 0.0, 1.0, 1.0, 0.0, 0.0, 1.0, 1.0, 0.0, 0.0, 1.0, 1.0, 0.0, 0.0, 1.0, 1.0, 0.0, 0.0, 1.0, 1.0, 0.0, 0.0, 1.0, 1.0, 0.0, 0.0, 1.0, 1.0, 0.0, 0.0, 1.0, 1.0, 0.0, 0.0, 1.0, 1.0, 0.0, 0.0, 1.0, 1.0, 0.0, 0.0, 1.0, 1.0, 0.0, 0.0, 1.0, 1.0, 0.0, 0.0, 1.0, 1.0, 0.0, 0.0, 1.0])
me_sm_e_ring_03_md.materials.append(mat_worldgridmaterial)
me_sm_e_ring_03_md.use_remesh_fix_poles = True
me_sm_e_ring_03_md.use_remesh_preserve_attributes = False
me_sm_e_ring_03_md.update()

# ---- objects
ob_sm_e_ring_03_mo = bpy.data.objects.new('SM_E_Ring_03.mo', me_sm_e_ring_03_md)

# ---- transforms, parenting, visibility, modifiers, constraints
ob_sm_e_ring_03_mo.location = (0.0, 0.0, 0.0)

# ---- collection membership
scene.collection.objects.link(ob_sm_e_ring_03_mo)

# ---- scene / render settings (as saved in the file)
scene.frame_start = 1; scene.frame_end = 250; scene.frame_set(1)
scene.render.engine = 'BLENDER_EEVEE_NEXT'
scene.cycles.sampling_pattern = 'TABULATED_SOBOL'
scene.cycles.use_light_tree = False
scene.view_settings.view_transform = 'Filmic'
bpy.context.view_layer.update()

# ---- added for rendering (the .blend has no active camera and no usable light): camera, sun
cam_auto = bpy.data.cameras.new('AutoCamera')
cam_auto.lens = 50.0
cam_auto.sensor_width = 36.0
cam_auto.clip_end = 1000.0
ob_auto_camera = bpy.data.objects.new('AutoCamera', cam_auto)
scene.collection.objects.link(ob_auto_camera)
ob_auto_camera.location = (1.13316, -1.6098, 0.906531)
ob_auto_camera.rotation_euler = (1.09748, -7.21219e-08, 0.694738)
scene.camera = ob_auto_camera
light_auto_sun = bpy.data.lights.new('AutoSun', 'SUN')
light_auto_sun.energy = 3.0
light_auto_sun.angle = 0.0523599
ob_auto_sun = bpy.data.objects.new('AutoSun', light_auto_sun)
scene.collection.objects.link(ob_auto_sun)
ob_auto_sun.rotation_euler = (0.872665, 0.174533, 0.523599)
bpy.context.view_layer.update()

